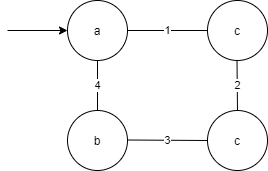

The diagram above was exported from draw.io. Its source (the exported page's mxGraphModel, read from the mxfile embedded in the PNG):
<mxGraphModel dx="782" dy="437" grid="1" gridSize="10" guides="1" tooltips="1" connect="1" arrows="1" fold="1" page="1" pageScale="1" pageWidth="850" pageHeight="1100" math="0" shadow="0">
  <root>
    <mxCell id="0" />
    <mxCell id="1" parent="0" />
    <mxCell id="2" value="a" style="ellipse;whiteSpace=wrap;html=1;" vertex="1" parent="1">
      <mxGeometry x="150" y="70" width="60" height="60" as="geometry" />
    </mxCell>
    <mxCell id="3" value="c" style="ellipse;whiteSpace=wrap;html=1;" vertex="1" parent="1">
      <mxGeometry x="290" y="180" width="60" height="60" as="geometry" />
    </mxCell>
    <mxCell id="4" value="b" style="ellipse;whiteSpace=wrap;html=1;" vertex="1" parent="1">
      <mxGeometry x="150" y="180" width="60" height="60" as="geometry" />
    </mxCell>
    <mxCell id="5" value="c" style="ellipse;whiteSpace=wrap;html=1;" vertex="1" parent="1">
      <mxGeometry x="290" y="70" width="60" height="60" as="geometry" />
    </mxCell>
    <mxCell id="6" value="1" style="endArrow=none;html=1;" edge="1" source="2" parent="1">
      <mxGeometry width="50" height="50" relative="1" as="geometry">
        <mxPoint x="240" y="150" as="sourcePoint" />
        <mxPoint x="290" y="100" as="targetPoint" />
      </mxGeometry>
    </mxCell>
    <mxCell id="7" value="2" style="endArrow=none;html=1;" edge="1" parent="1">
      <mxGeometry width="50" height="50" relative="1" as="geometry">
        <mxPoint x="320" y="180" as="sourcePoint" />
        <mxPoint x="319.5" y="130" as="targetPoint" />
      </mxGeometry>
    </mxCell>
    <mxCell id="8" value="3" style="endArrow=none;html=1;entryX=0;entryY=0.5;entryDx=0;entryDy=0;" edge="1" target="3" parent="1">
      <mxGeometry width="50" height="50" relative="1" as="geometry">
        <mxPoint x="210" y="209.5" as="sourcePoint" />
        <mxPoint x="280" y="209.5" as="targetPoint" />
      </mxGeometry>
    </mxCell>
    <mxCell id="9" value="4" style="endArrow=none;html=1;exitX=0.5;exitY=0;exitDx=0;exitDy=0;" edge="1" source="4" target="2" parent="1">
      <mxGeometry width="50" height="50" relative="1" as="geometry">
        <mxPoint x="180" y="180" as="sourcePoint" />
        <mxPoint x="230" y="130" as="targetPoint" />
      </mxGeometry>
    </mxCell>
    <mxCell id="10" value="" style="endArrow=classic;html=1;" edge="1" parent="1">
      <mxGeometry width="50" height="50" relative="1" as="geometry">
        <mxPoint x="90" y="100" as="sourcePoint" />
        <mxPoint x="150" y="100" as="targetPoint" />
      </mxGeometry>
    </mxCell>
  </root>
</mxGraphModel>